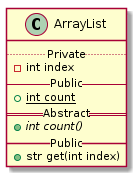

The diagram above was rendered by PlantUML. Its source (embedded in the PNG):
@startuml
class ArrayList{
  .. Private ..
  - int index
  -- Public --
  + {static} int count
  == Abstract ==
  + {abstract} int count()
  __ Public __
  + str get(int index)
}
@enduml